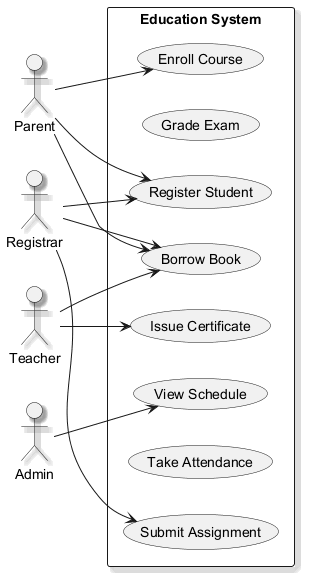

The diagram above was rendered by PlantUML. Its source (embedded in the PNG):
@startuml
skinparam backgroundColor #FFFFFF
skinparam classBackgroundColor #F3E5F5
skinparam classBorderColor #6A1B9A
skinparam shadowing true
left to right direction
actor "Parent" as Parent
actor "Teacher" as Teacher
actor "Admin" as Admin
actor "Registrar" as Registrar
rectangle "Education System" {
  usecase "Enroll Course" as UC_EnrollCourse
  usecase "Grade Exam" as UC_GradeExam
  usecase "View Schedule" as UC_ViewSchedule
  usecase "Borrow Book" as UC_BorrowBook
  usecase "Register Student" as UC_RegisterStudent
  usecase "Submit Assignment" as UC_SubmitAssignment
  usecase "Take Attendance" as UC_TakeAttendance
  usecase "Issue Certificate" as UC_IssueCertificate
}
Parent --> UC_RegisterStudent
Parent --> UC_EnrollCourse
Parent --> UC_BorrowBook
Teacher --> UC_IssueCertificate
Teacher --> UC_BorrowBook
Admin --> UC_ViewSchedule
Registrar --> UC_BorrowBook
Registrar --> UC_RegisterStudent
Registrar --> UC_SubmitAssignment
@enduml